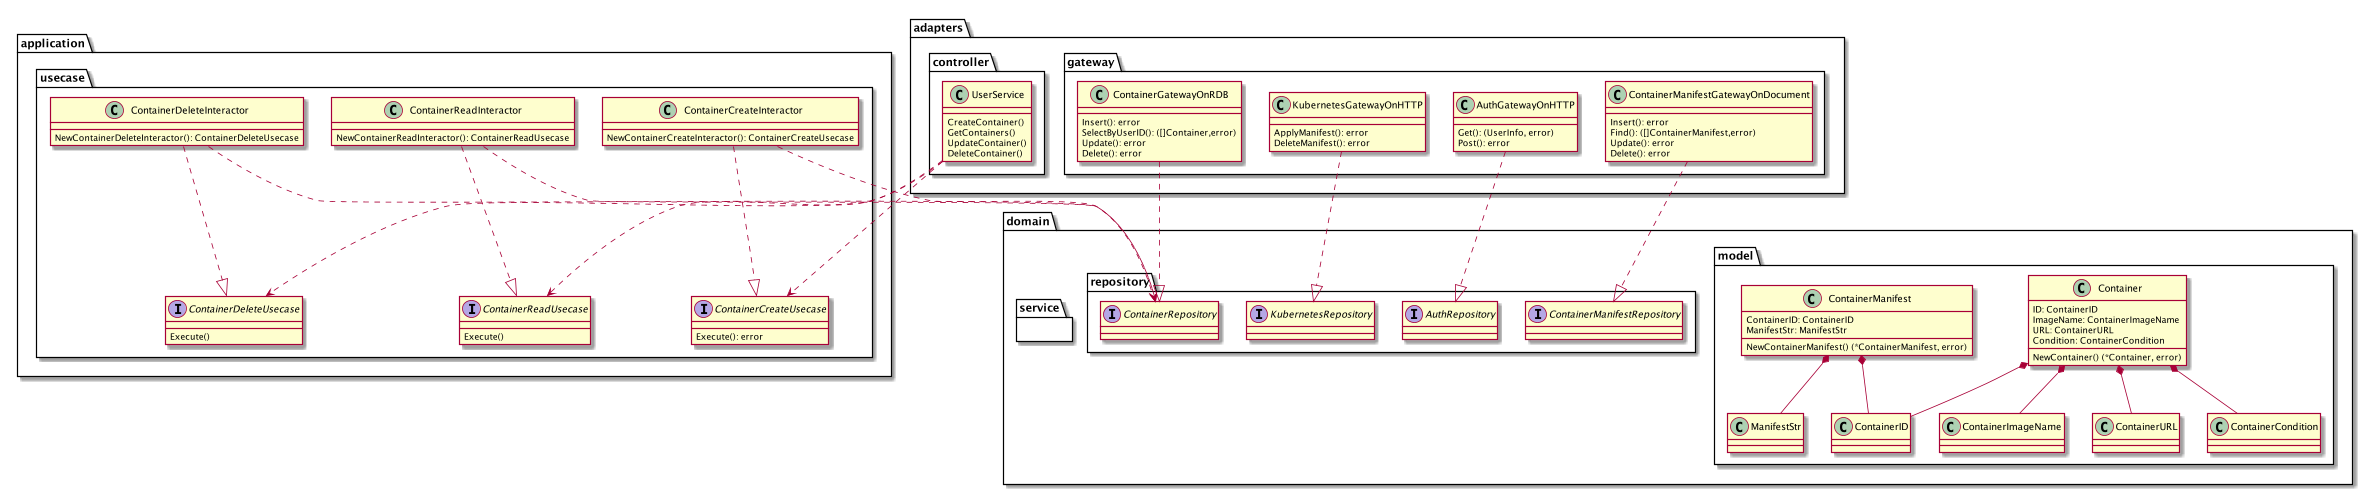

The diagram above was rendered by PlantUML. Its source (embedded in the PNG):
@startuml

package adapters {
    package controller {
        class UserService {
            CreateContainer()
            GetContainers()
            UpdateContainer()
            DeleteContainer()
        }
    }
    package gateway {
        class ContainerGatewayOnRDB {
            Insert(): error
            SelectByUserID(): ([]Container,error)
            Update(): error
            Delete(): error
        }
        class ContainerManifestGatewayOnDocument {
            Insert(): error
            Find(): ([]ContainerManifest,error)
            Update(): error
            Delete(): error
        }
        class AuthGatewayOnHTTP {
            Get(): (UserInfo, error)
            Post(): error
        }
        class KubernetesGatewayOnHTTP {
            ApplyManifest(): error
            DeleteManifest(): error
        }
    }
}

package application {
    package usecase {
        interface ContainerCreateUsecase {
            Execute(): error
        }
        interface ContainerReadUsecase {
            Execute()
        }
        interface ContainerDeleteUsecase {
            Execute()
        }
        class ContainerCreateInteractor {
            NewContainerCreateInteractor(): ContainerCreateUsecase
        }
        class ContainerReadInteractor {
            NewContainerReadInteractor(): ContainerReadUsecase
        }
        class ContainerDeleteInteractor {
            NewContainerDeleteInteractor(): ContainerDeleteUsecase
        }
    }
}



package domain {
    package model {
        class Container {
            ID: ContainerID
            ImageName: ContainerImageName
            URL: ContainerURL
            Condition: ContainerCondition
            NewContainer() (*Container, error)
        }
        class ContainerID {}
        class ContainerImageName {}
        class ContainerURL {}
        class ContainerCondition {}

        class ContainerManifest {
            ContainerID: ContainerID
            ManifestStr: ManifestStr
            NewContainerManifest() (*ContainerManifest, error)
        }
        class ManifestStr {}
    }
    package service {
    }
    package repository {
        interface ContainerRepository {}
        interface ContainerManifestRepository {}
        interface AuthRepository {}
        interface KubernetesRepository {}
    }
}

UserService ..> ContainerCreateUsecase
UserService ..> ContainerReadUsecase
UserService ..> ContainerDeleteUsecase

ContainerCreateInteractor ..> ContainerRepository
ContainerReadInteractor ..> ContainerRepository
ContainerDeleteInteractor ..> ContainerRepository
ContainerCreateInteractor ..|> ContainerCreateUsecase
ContainerReadInteractor ..|> ContainerReadUsecase
ContainerDeleteInteractor ..|> ContainerDeleteUsecase


AuthGatewayOnHTTP ..|> AuthRepository
ContainerGatewayOnRDB ..|> ContainerRepository
ContainerManifestGatewayOnDocument ..|> ContainerManifestRepository
KubernetesGatewayOnHTTP ..|> KubernetesRepository

Container *-- ContainerID
Container *-- ContainerImageName
Container *-- ContainerURL
Container *-- ContainerCondition

ContainerManifest *-- ContainerID
ContainerManifest *-- ManifestStr
@enduml